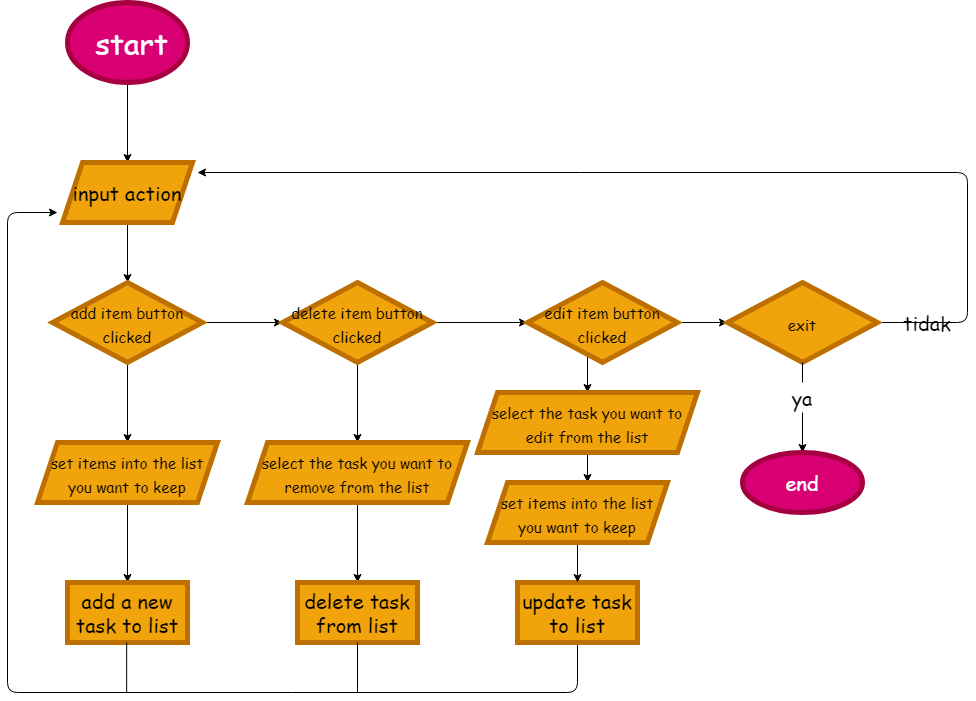

The diagram above was exported from draw.io. Its source (the exported page's mxGraphModel, read from the mxfile embedded in the PNG):
<mxGraphModel dx="564" dy="356" grid="0" gridSize="10" guides="1" tooltips="1" connect="1" arrows="1" fold="1" page="0" pageScale="1" pageWidth="850" pageHeight="1100" math="0" shadow="0">
  <root>
    <mxCell id="0" />
    <mxCell id="1" parent="0" />
    <mxCell id="2" value="" style="edgeStyle=none;html=1;fontFamily=Comic Sans MS;fontSize=30;" edge="1" parent="1" source="3">
      <mxGeometry relative="1" as="geometry">
        <mxPoint x="420" y="370" as="targetPoint" />
      </mxGeometry>
    </mxCell>
    <mxCell id="3" value="&amp;nbsp;start" style="ellipse;whiteSpace=wrap;html=1;fillColor=#d80073;fontColor=#ffffff;strokeColor=#A50040;strokeWidth=5;fontFamily=Comic Sans MS;fontSize=30;" vertex="1" parent="1">
      <mxGeometry x="360" y="210" width="120" height="80" as="geometry" />
    </mxCell>
    <mxCell id="4" value="" style="edgeStyle=none;html=1;fontFamily=Comic Sans MS;fontSize=20;" edge="1" parent="1" source="5">
      <mxGeometry relative="1" as="geometry">
        <mxPoint x="420" y="490" as="targetPoint" />
      </mxGeometry>
    </mxCell>
    <mxCell id="5" value="&lt;font style=&quot;font-size: 20px;&quot;&gt;input action&lt;/font&gt;" style="shape=parallelogram;perimeter=parallelogramPerimeter;whiteSpace=wrap;html=1;fixedSize=1;fontFamily=Comic Sans MS;fontSize=20;strokeWidth=5;fillColor=#f0a30a;fontColor=#000000;strokeColor=#BD7000;" vertex="1" parent="1">
      <mxGeometry x="355" y="370" width="130" height="60" as="geometry" />
    </mxCell>
    <mxCell id="6" value="" style="edgeStyle=none;html=1;fontFamily=Comic Sans MS;fontSize=20;" edge="1" parent="1" source="8">
      <mxGeometry relative="1" as="geometry">
        <mxPoint x="420" y="650" as="targetPoint" />
      </mxGeometry>
    </mxCell>
    <mxCell id="7" value="" style="edgeStyle=none;html=1;fontFamily=Comic Sans MS;fontSize=20;" edge="1" parent="1" source="8" target="14">
      <mxGeometry relative="1" as="geometry" />
    </mxCell>
    <mxCell id="8" value="&lt;span style=&quot;font-size: 15px&quot;&gt;add item button clicked&lt;/span&gt;" style="rhombus;whiteSpace=wrap;html=1;fontFamily=Comic Sans MS;fontSize=20;strokeWidth=5;fillColor=#f0a30a;fontColor=#000000;strokeColor=#BD7000;" vertex="1" parent="1">
      <mxGeometry x="345" y="490" width="150" height="80" as="geometry" />
    </mxCell>
    <mxCell id="9" value="" style="edgeStyle=none;html=1;fontFamily=Comic Sans MS;fontSize=20;" edge="1" parent="1" source="10">
      <mxGeometry relative="1" as="geometry">
        <mxPoint x="420" y="790" as="targetPoint" />
      </mxGeometry>
    </mxCell>
    <mxCell id="10" value="&lt;span style=&quot;font-size: 15px&quot;&gt;set items into the list you want to keep&lt;/span&gt;" style="shape=parallelogram;perimeter=parallelogramPerimeter;whiteSpace=wrap;html=1;fixedSize=1;fontFamily=Comic Sans MS;fontSize=20;strokeWidth=5;fillColor=#f0a30a;fontColor=#000000;strokeColor=#BD7000;" vertex="1" parent="1">
      <mxGeometry x="330" y="650" width="180" height="60" as="geometry" />
    </mxCell>
    <mxCell id="11" value="&lt;span&gt;add a new task to list&lt;/span&gt;" style="rounded=0;whiteSpace=wrap;html=1;fontFamily=Comic Sans MS;fontSize=20;strokeWidth=5;fillColor=#f0a30a;fontColor=#000000;strokeColor=#BD7000;" vertex="1" parent="1">
      <mxGeometry x="360" y="790" width="120" height="60" as="geometry" />
    </mxCell>
    <mxCell id="12" value="" style="edgeStyle=none;html=1;fontFamily=Comic Sans MS;fontSize=20;" edge="1" parent="1" source="14">
      <mxGeometry relative="1" as="geometry">
        <mxPoint x="650" y="650" as="targetPoint" />
      </mxGeometry>
    </mxCell>
    <mxCell id="13" value="" style="edgeStyle=none;html=1;fontFamily=Comic Sans MS;fontSize=20;" edge="1" parent="1" source="14">
      <mxGeometry relative="1" as="geometry">
        <mxPoint x="819.9999999999998" y="530" as="targetPoint" />
      </mxGeometry>
    </mxCell>
    <mxCell id="14" value="&lt;span style=&quot;font-size: 15px&quot;&gt;delete item button clicked&lt;/span&gt;" style="rhombus;whiteSpace=wrap;html=1;fontFamily=Comic Sans MS;fontSize=20;strokeWidth=5;fillColor=#f0a30a;fontColor=#000000;strokeColor=#BD7000;" vertex="1" parent="1">
      <mxGeometry x="575" y="490" width="150" height="80" as="geometry" />
    </mxCell>
    <mxCell id="15" value="" style="edgeStyle=none;html=1;fontFamily=Comic Sans MS;fontSize=20;" edge="1" parent="1" source="16">
      <mxGeometry relative="1" as="geometry">
        <mxPoint x="650" y="790" as="targetPoint" />
      </mxGeometry>
    </mxCell>
    <mxCell id="16" value="&lt;span style=&quot;font-size: 15px&quot;&gt;select the task you want to remove from the list&lt;/span&gt;" style="shape=parallelogram;perimeter=parallelogramPerimeter;whiteSpace=wrap;html=1;fixedSize=1;fontFamily=Comic Sans MS;fontSize=20;strokeWidth=5;fillColor=#f0a30a;fontColor=#000000;strokeColor=#BD7000;" vertex="1" parent="1">
      <mxGeometry x="540" y="650" width="220" height="60" as="geometry" />
    </mxCell>
    <mxCell id="17" value="&lt;span&gt;delete task from list&lt;/span&gt;" style="rounded=0;whiteSpace=wrap;html=1;fontFamily=Comic Sans MS;fontSize=20;strokeWidth=5;fillColor=#f0a30a;fontColor=#000000;strokeColor=#BD7000;" vertex="1" parent="1">
      <mxGeometry x="590" y="790" width="120" height="60" as="geometry" />
    </mxCell>
    <mxCell id="18" value="" style="edgeStyle=none;html=1;fontFamily=Comic Sans MS;fontSize=20;" edge="1" parent="1">
      <mxGeometry relative="1" as="geometry">
        <mxPoint x="879.9999999999998" y="560" as="sourcePoint" />
        <mxPoint x="879.9999999999998" y="600" as="targetPoint" />
      </mxGeometry>
    </mxCell>
    <mxCell id="19" value="" style="edgeStyle=none;html=1;fontFamily=Comic Sans MS;fontSize=20;" edge="1" parent="1">
      <mxGeometry relative="1" as="geometry">
        <mxPoint x="939.9999999999998" y="530" as="sourcePoint" />
        <mxPoint x="1019.9999999999998" y="530" as="targetPoint" />
      </mxGeometry>
    </mxCell>
    <mxCell id="20" value="" style="edgeStyle=none;html=1;fontFamily=Comic Sans MS;fontSize=20;" edge="1" parent="1" source="21">
      <mxGeometry relative="1" as="geometry">
        <mxPoint x="879.9999999999998" y="690" as="targetPoint" />
      </mxGeometry>
    </mxCell>
    <mxCell id="21" value="&lt;span style=&quot;font-size: 15px&quot;&gt;select the task you want to edit from the list&lt;/span&gt;" style="shape=parallelogram;perimeter=parallelogramPerimeter;whiteSpace=wrap;html=1;fixedSize=1;fontFamily=Comic Sans MS;fontSize=20;strokeWidth=5;fillColor=#f0a30a;fontColor=#000000;strokeColor=#BD7000;" vertex="1" parent="1">
      <mxGeometry x="770" y="600" width="220" height="60" as="geometry" />
    </mxCell>
    <mxCell id="22" value="" style="edgeStyle=none;html=1;fontFamily=Comic Sans MS;fontSize=20;" edge="1" parent="1" source="23">
      <mxGeometry relative="1" as="geometry">
        <mxPoint x="350" y="420" as="targetPoint" />
        <Array as="points">
          <mxPoint x="870" y="900" />
          <mxPoint x="300" y="900" />
          <mxPoint x="300" y="420" />
        </Array>
      </mxGeometry>
    </mxCell>
    <mxCell id="23" value="update task to list" style="rounded=0;whiteSpace=wrap;html=1;fontFamily=Comic Sans MS;fontSize=20;strokeWidth=5;fillColor=#f0a30a;fontColor=#000000;strokeColor=#BD7000;" vertex="1" parent="1">
      <mxGeometry x="810" y="790" width="120" height="60" as="geometry" />
    </mxCell>
    <mxCell id="24" value="" style="edgeStyle=none;html=1;fontFamily=Comic Sans MS;fontSize=20;" edge="1" parent="1" source="25" target="23">
      <mxGeometry relative="1" as="geometry" />
    </mxCell>
    <mxCell id="25" value="&lt;span style=&quot;font-size: 15px&quot;&gt;set items into the list you want to keep&lt;/span&gt;" style="shape=parallelogram;perimeter=parallelogramPerimeter;whiteSpace=wrap;html=1;fixedSize=1;fontFamily=Comic Sans MS;fontSize=20;strokeWidth=5;fillColor=#f0a30a;fontColor=#000000;strokeColor=#BD7000;" vertex="1" parent="1">
      <mxGeometry x="780" y="690" width="180" height="60" as="geometry" />
    </mxCell>
    <mxCell id="26" value="&lt;span style=&quot;font-size: 15px&quot;&gt;edit item button clicked&lt;/span&gt;" style="rhombus;whiteSpace=wrap;html=1;fontFamily=Comic Sans MS;fontSize=20;strokeWidth=5;fillColor=#f0a30a;fontColor=#000000;strokeColor=#BD7000;" vertex="1" parent="1">
      <mxGeometry x="820" y="490" width="150" height="80" as="geometry" />
    </mxCell>
    <mxCell id="27" value="" style="edgeStyle=none;html=1;fontFamily=Comic Sans MS;fontSize=20;startArrow=none;" edge="1" parent="1" source="31" target="30">
      <mxGeometry relative="1" as="geometry" />
    </mxCell>
    <mxCell id="28" style="edgeStyle=none;html=1;fontFamily=Comic Sans MS;fontSize=20;" edge="1" parent="1" source="29">
      <mxGeometry relative="1" as="geometry">
        <mxPoint x="490" y="380" as="targetPoint" />
        <Array as="points">
          <mxPoint x="1260" y="530" />
          <mxPoint x="1260" y="380" />
        </Array>
      </mxGeometry>
    </mxCell>
    <mxCell id="29" value="&lt;span style=&quot;font-size: 15px&quot;&gt;exit&lt;/span&gt;" style="rhombus;whiteSpace=wrap;html=1;fontFamily=Comic Sans MS;fontSize=20;strokeWidth=5;fillColor=#f0a30a;fontColor=#000000;strokeColor=#BD7000;" vertex="1" parent="1">
      <mxGeometry x="1020" y="490" width="150" height="80" as="geometry" />
    </mxCell>
    <mxCell id="30" value="end" style="ellipse;whiteSpace=wrap;html=1;fontSize=20;fontFamily=Comic Sans MS;fillColor=#d80073;strokeColor=#A50040;fontColor=#ffffff;strokeWidth=5;" vertex="1" parent="1">
      <mxGeometry x="1035" y="660" width="120" height="60" as="geometry" />
    </mxCell>
    <mxCell id="31" value="ya" style="text;html=1;strokeColor=none;fillColor=none;align=center;verticalAlign=middle;whiteSpace=wrap;rounded=0;fontFamily=Comic Sans MS;fontSize=20;" vertex="1" parent="1">
      <mxGeometry x="1065" y="590" width="60" height="30" as="geometry" />
    </mxCell>
    <mxCell id="32" value="" style="edgeStyle=none;html=1;fontFamily=Comic Sans MS;fontSize=20;endArrow=none;" edge="1" parent="1" source="29" target="31">
      <mxGeometry relative="1" as="geometry">
        <mxPoint x="1095" y="570" as="sourcePoint" />
        <mxPoint x="1095" y="660" as="targetPoint" />
      </mxGeometry>
    </mxCell>
    <mxCell id="33" value="tidak" style="text;html=1;strokeColor=none;fillColor=none;align=center;verticalAlign=middle;whiteSpace=wrap;rounded=0;fontFamily=Comic Sans MS;fontSize=20;" vertex="1" parent="1">
      <mxGeometry x="1190" y="515" width="60" height="30" as="geometry" />
    </mxCell>
    <mxCell id="34" value="" style="endArrow=none;html=1;fontFamily=Comic Sans MS;fontSize=20;" edge="1" parent="1" target="17">
      <mxGeometry width="50" height="50" relative="1" as="geometry">
        <mxPoint x="650" y="900" as="sourcePoint" />
        <mxPoint x="675" y="850" as="targetPoint" />
      </mxGeometry>
    </mxCell>
    <mxCell id="35" value="" style="endArrow=none;html=1;fontFamily=Comic Sans MS;fontSize=20;" edge="1" parent="1">
      <mxGeometry width="50" height="50" relative="1" as="geometry">
        <mxPoint x="419.1700000000001" y="900" as="sourcePoint" />
        <mxPoint x="419.1700000000001" y="850" as="targetPoint" />
      </mxGeometry>
    </mxCell>
  </root>
</mxGraphModel>